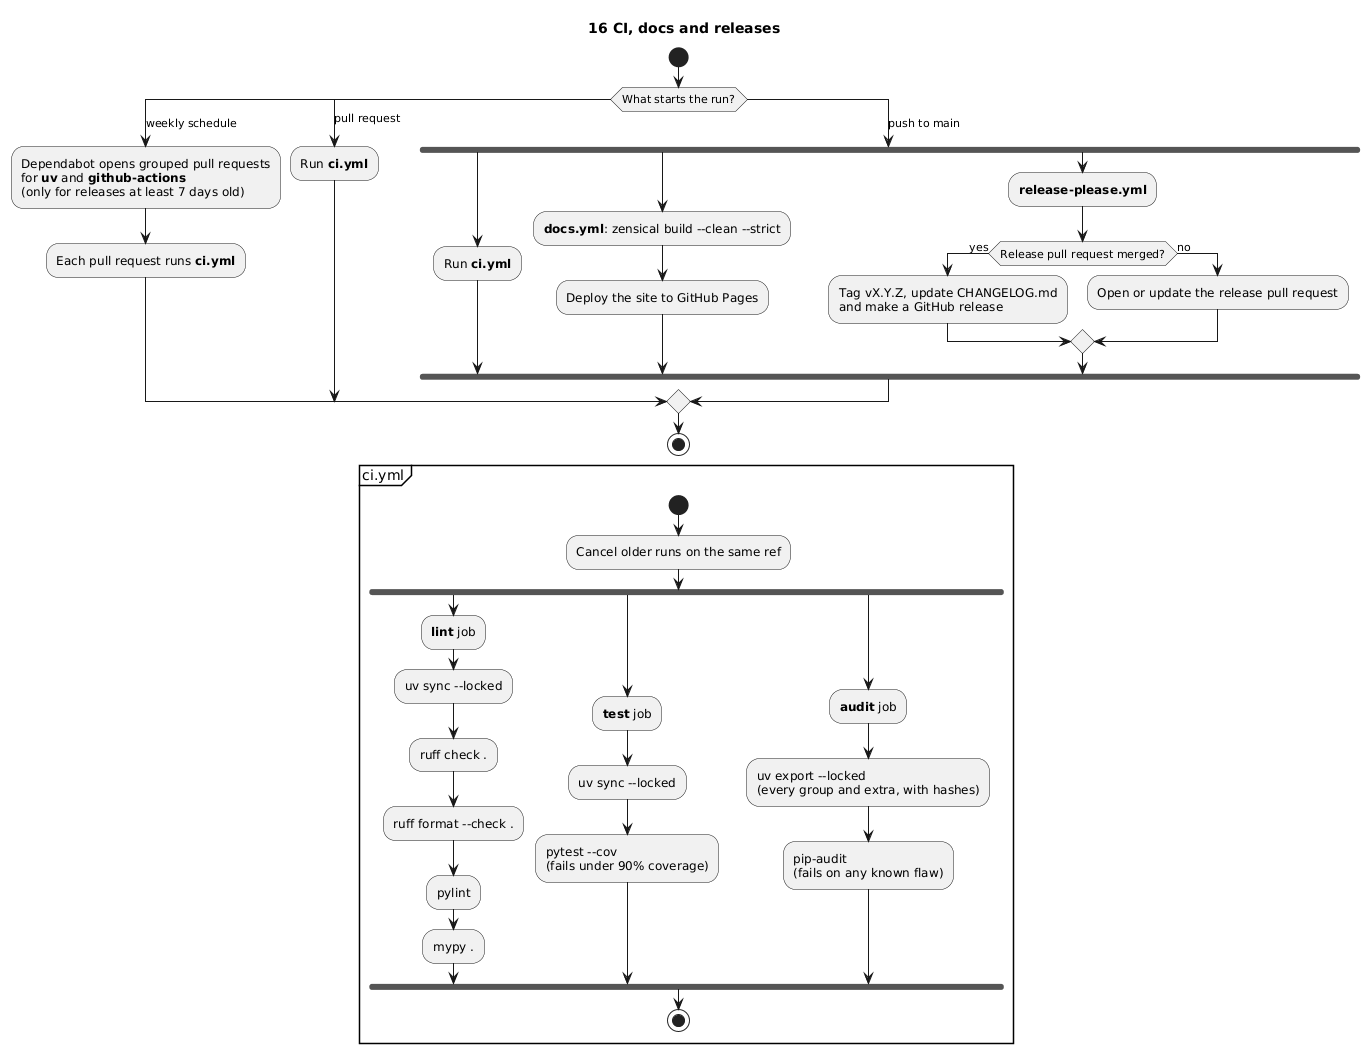

The diagram above was rendered by PlantUML. Its source (embedded in the PNG):
@startuml
title 16 CI, docs and releases

start
switch (What starts the run?)
case (weekly schedule)
  :Dependabot opens grouped pull requests
  for **uv** and **github-actions**
  (only for releases at least 7 days old);
  :Each pull request runs **ci.yml**;
case (pull request)
  :Run **ci.yml**;
case (push to main)
  fork
    :Run **ci.yml**;
  fork again
    :**docs.yml**: zensical build ~--clean ~--strict;
    :Deploy the site to GitHub Pages;
  fork again
    :**release-please.yml**;
    if (Release pull request merged?) then (yes)
      :Tag vX.Y.Z, update CHANGELOG.md
      and make a GitHub release;
    else (no)
      :Open or update the release pull request;
    endif
  end fork
endswitch
stop

partition "ci.yml" {
  start
  :Cancel older runs on the same ref;
  fork
    :**lint** job;
    :uv sync --locked;
    :ruff check .;
    :ruff format --check .;
    :pylint;
    :mypy .;
  fork again
    :**test** job;
    :uv sync --locked;
    :pytest --cov
    (fails under 90% coverage);
  fork again
    :**audit** job;
    :uv export --locked
    (every group and extra, with hashes);
    :pip-audit
    (fails on any known flaw);
  end fork
  stop
}
@enduml